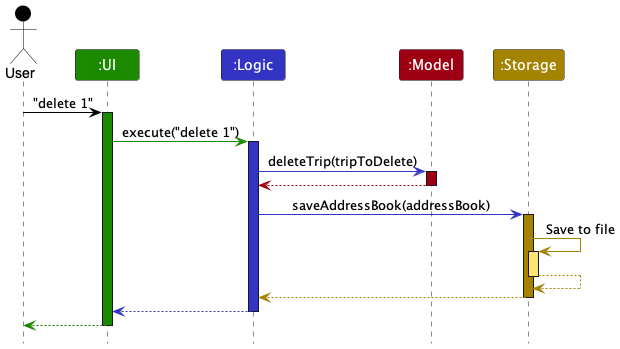

The diagram above was rendered by PlantUML. Its source (embedded in the PNG):
@startuml
!include style.puml

Actor User as user USER_COLOR
Participant ":UI" as ui UI_COLOR
Participant ":Logic" as logic LOGIC_COLOR
Participant ":Model" as model MODEL_COLOR
Participant ":Storage" as storage STORAGE_COLOR

user -[USER_COLOR]> ui : "delete 1"
activate ui UI_COLOR

ui -[UI_COLOR]> logic : execute("delete 1")
activate logic LOGIC_COLOR

logic -[LOGIC_COLOR]> model : deleteTrip(tripToDelete)
activate model MODEL_COLOR

model -[MODEL_COLOR]-> logic
deactivate model

logic -[LOGIC_COLOR]> storage : saveAddressBook(addressBook)
activate storage STORAGE_COLOR

storage -[STORAGE_COLOR]> storage : Save to file
activate storage STORAGE_COLOR_T1
storage --[STORAGE_COLOR]> storage
deactivate storage

storage --[STORAGE_COLOR]> logic
deactivate storage

logic --[LOGIC_COLOR]> ui
deactivate logic

ui--[UI_COLOR]> user
deactivate ui
@enduml